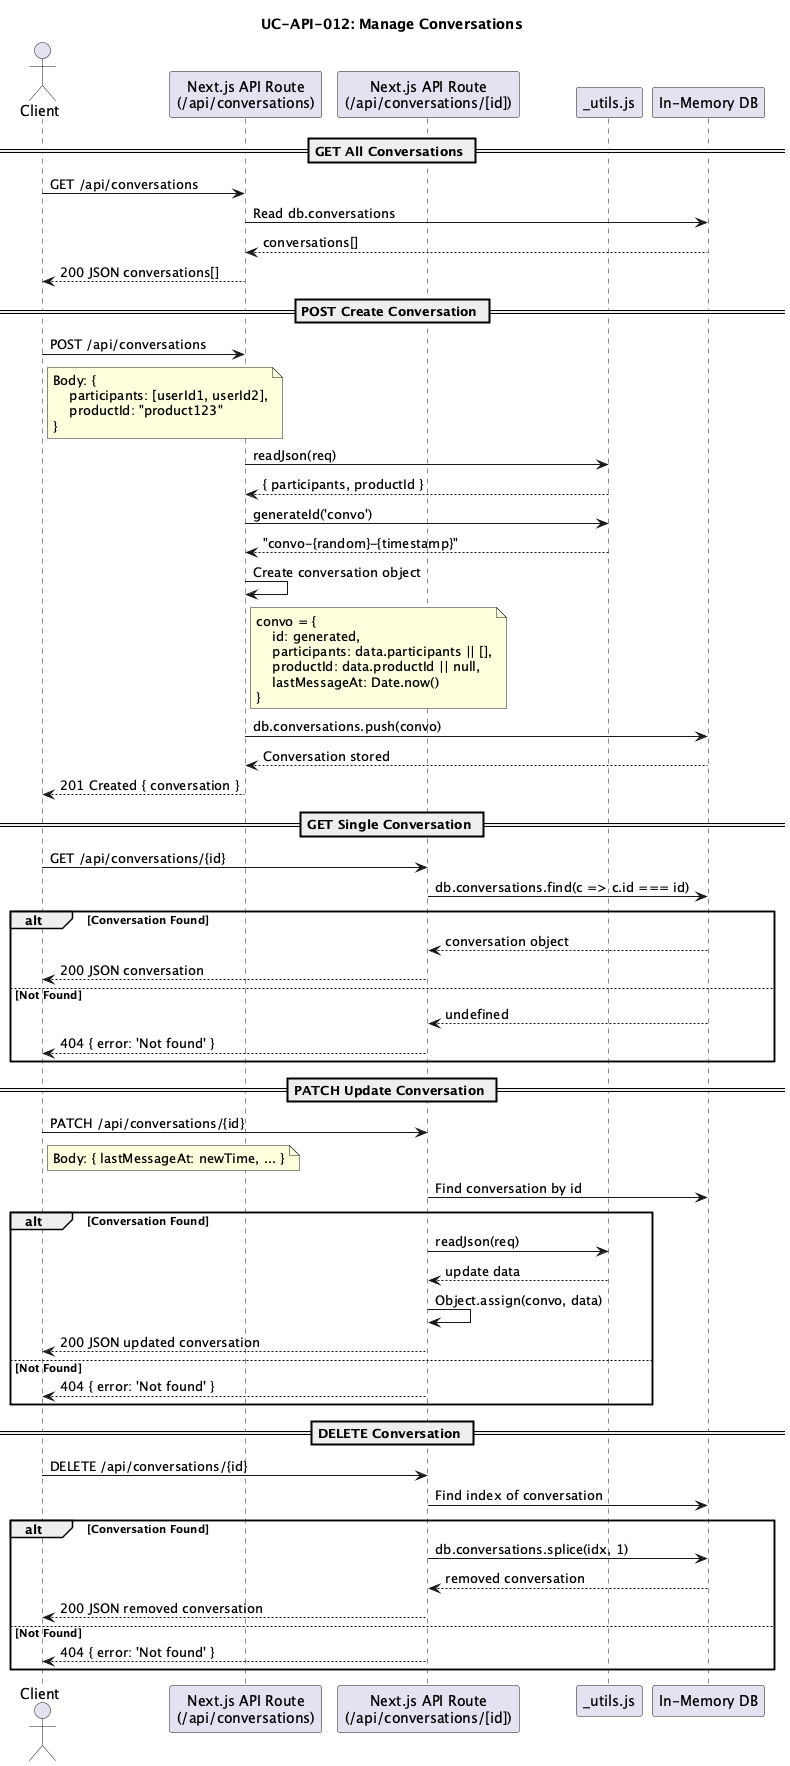

The diagram above was rendered by PlantUML. Its source (embedded in the PNG):
@startuml
title UC-API-012: Manage Conversations

actor "Client" as client
participant "Next.js API Route\n(/api/conversations)" as conversationsApi
participant "Next.js API Route\n(/api/conversations/[id])" as conversationIdApi
participant "_utils.js" as utils
participant "In-Memory DB" as db

== GET All Conversations ==
client -> conversationsApi : GET /api/conversations
conversationsApi -> db : Read db.conversations
db --> conversationsApi : conversations[]
conversationsApi --> client : 200 JSON conversations[]

== POST Create Conversation ==
client -> conversationsApi : POST /api/conversations
note right of client
    Body: {
        participants: [userId1, userId2],
        productId: "product123"
    }
end note

conversationsApi -> utils : readJson(req)
utils --> conversationsApi : { participants, productId }

conversationsApi -> utils : generateId('convo')
utils --> conversationsApi : "convo-{random}-{timestamp}"

conversationsApi -> conversationsApi : Create conversation object
note right of conversationsApi
    convo = {
        id: generated,
        participants: data.participants || [],
        productId: data.productId || null,
        lastMessageAt: Date.now()
    }
end note

conversationsApi -> db : db.conversations.push(convo)
db --> conversationsApi : Conversation stored
conversationsApi --> client : 201 Created { conversation }

== GET Single Conversation ==
client -> conversationIdApi : GET /api/conversations/{id}
conversationIdApi -> db : db.conversations.find(c => c.id === id)

alt Conversation Found
    db --> conversationIdApi : conversation object
    conversationIdApi --> client : 200 JSON conversation
else Not Found
    db --> conversationIdApi : undefined
    conversationIdApi --> client : 404 { error: 'Not found' }
end

== PATCH Update Conversation ==
client -> conversationIdApi : PATCH /api/conversations/{id}
note right of client
    Body: { lastMessageAt: newTime, ... }
end note

conversationIdApi -> db : Find conversation by id

alt Conversation Found
    conversationIdApi -> utils : readJson(req)
    utils --> conversationIdApi : update data
    conversationIdApi -> conversationIdApi : Object.assign(convo, data)
    conversationIdApi --> client : 200 JSON updated conversation
else Not Found
    conversationIdApi --> client : 404 { error: 'Not found' }
end

== DELETE Conversation ==
client -> conversationIdApi : DELETE /api/conversations/{id}
conversationIdApi -> db : Find index of conversation

alt Conversation Found
    conversationIdApi -> db : db.conversations.splice(idx, 1)
    db --> conversationIdApi : removed conversation
    conversationIdApi --> client : 200 JSON removed conversation
else Not Found
    conversationIdApi --> client : 404 { error: 'Not found' }
end

@enduml